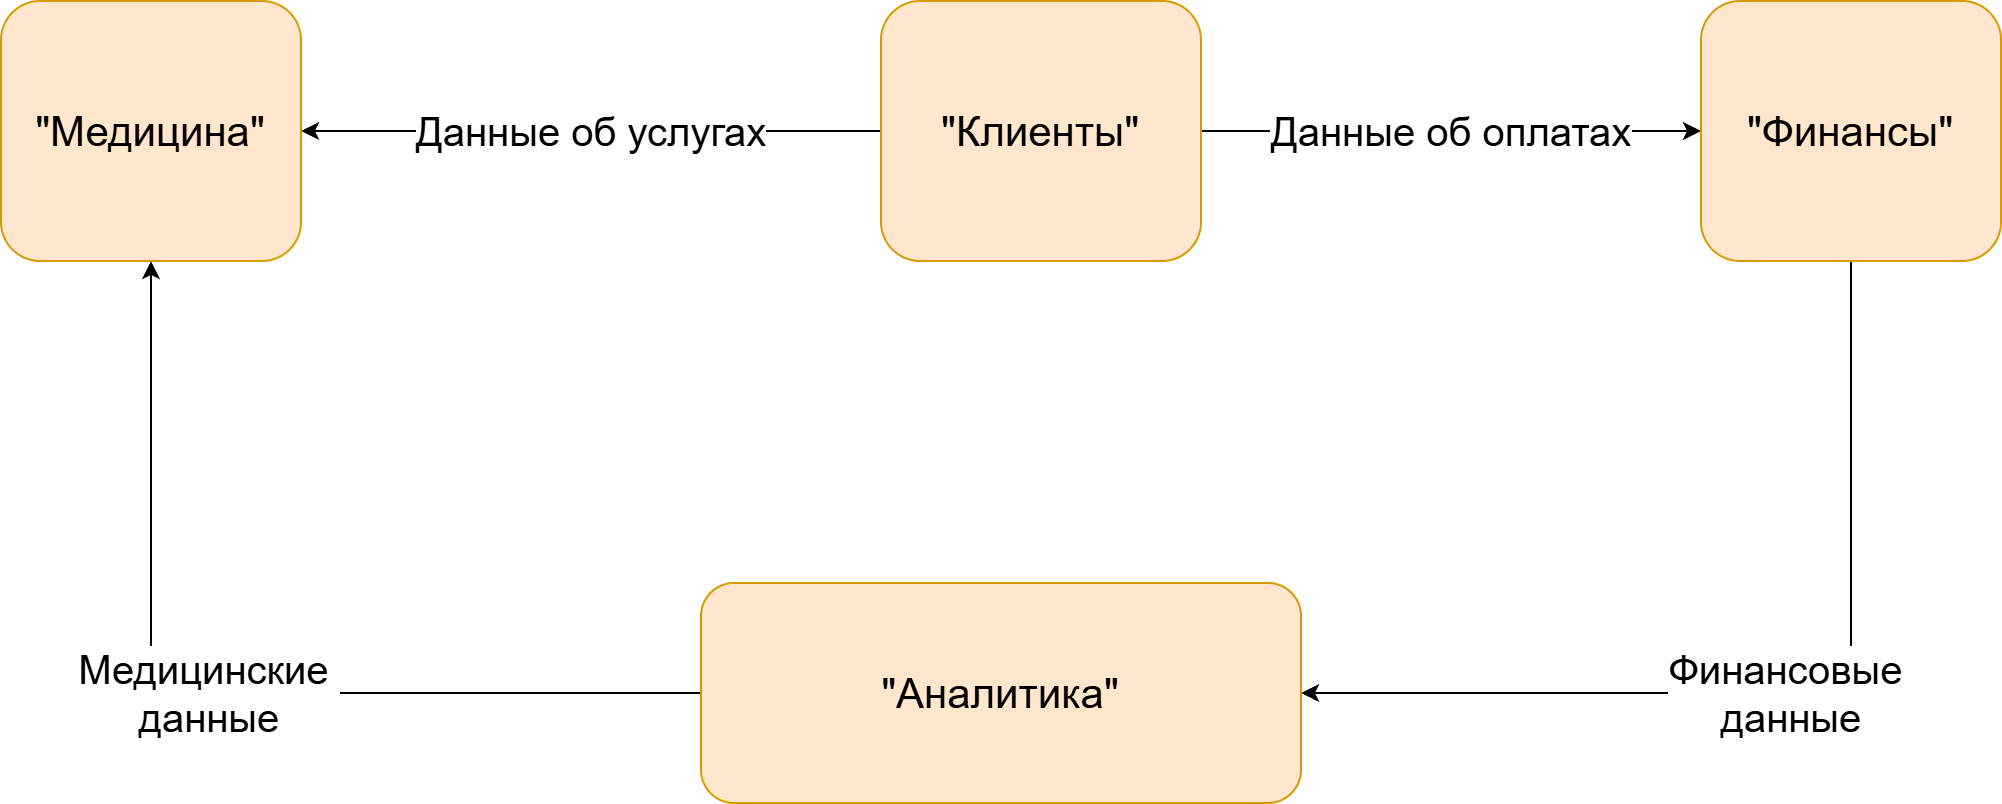

The diagram above was exported from draw.io. Its source (the exported page's mxGraphModel, read from the mxfile embedded in the PNG):
<mxGraphModel dx="2261" dy="1915" grid="1" gridSize="10" guides="1" tooltips="1" connect="1" arrows="1" fold="1" page="1" pageScale="1" pageWidth="827" pageHeight="1169" math="0" shadow="0">
  <root>
    <mxCell id="0" />
    <mxCell id="1" parent="0" />
    <mxCell id="sfBYvHpIxejYuUXZEIqR-1" value="Данные об услугах" style="edgeStyle=orthogonalEdgeStyle;rounded=0;orthogonalLoop=1;jettySize=auto;html=1;fontSize=20;" parent="1" source="TOkiLAXwRrcX-ecH6ybk-2" target="TOkiLAXwRrcX-ecH6ybk-5" edge="1">
      <mxGeometry relative="1" as="geometry" />
    </mxCell>
    <mxCell id="sfBYvHpIxejYuUXZEIqR-2" value="Данные об оплатах" style="edgeStyle=orthogonalEdgeStyle;rounded=0;orthogonalLoop=1;jettySize=auto;html=1;exitX=1;exitY=0.5;exitDx=0;exitDy=0;entryX=0;entryY=0.5;entryDx=0;entryDy=0;fontSize=20;" parent="1" source="TOkiLAXwRrcX-ecH6ybk-2" edge="1" target="TOkiLAXwRrcX-ecH6ybk-7">
      <mxGeometry relative="1" as="geometry">
        <mxPoint x="600" y="-690" as="targetPoint" />
      </mxGeometry>
    </mxCell>
    <mxCell id="TOkiLAXwRrcX-ecH6ybk-2" value="&lt;div&gt;&lt;span style=&quot;background-color: transparent; color: light-dark(rgb(0, 0, 0), rgb(255, 255, 255));&quot;&gt;&quot;Клиенты&quot;&lt;/span&gt;&lt;/div&gt;" style="rounded=1;whiteSpace=wrap;html=1;fillColor=#ffe6cc;strokeColor=#d79b00;fontSize=21;" parent="1" vertex="1">
      <mxGeometry x="300" y="-930" width="160" height="130" as="geometry" />
    </mxCell>
    <mxCell id="TOkiLAXwRrcX-ecH6ybk-5" value="&lt;div&gt;&lt;span style=&quot;background-color: transparent; color: light-dark(rgb(0, 0, 0), rgb(255, 255, 255));&quot;&gt;&quot;Медицина&quot;&lt;/span&gt;&lt;/div&gt;" style="rounded=1;whiteSpace=wrap;html=1;fillColor=#ffe6cc;strokeColor=#d79b00;fontSize=21;" parent="1" vertex="1">
      <mxGeometry x="-140" y="-930" width="150" height="130" as="geometry" />
    </mxCell>
    <mxCell id="TOkiLAXwRrcX-ecH6ybk-10" value="Финансовые&amp;nbsp;&lt;div&gt;данные&lt;/div&gt;" style="edgeStyle=orthogonalEdgeStyle;rounded=0;orthogonalLoop=1;jettySize=auto;html=1;exitX=0.5;exitY=1;exitDx=0;exitDy=0;entryX=1;entryY=0.5;entryDx=0;entryDy=0;fontSize=20;" parent="1" source="TOkiLAXwRrcX-ecH6ybk-7" target="TOkiLAXwRrcX-ecH6ybk-9" edge="1">
      <mxGeometry relative="1" as="geometry" />
    </mxCell>
    <mxCell id="TOkiLAXwRrcX-ecH6ybk-7" value="&lt;div&gt;&lt;span style=&quot;background-color: transparent; color: light-dark(rgb(0, 0, 0), rgb(255, 255, 255));&quot;&gt;&quot;Финансы&quot;&lt;/span&gt;&lt;/div&gt;" style="rounded=1;whiteSpace=wrap;html=1;fillColor=#ffe6cc;strokeColor=#d79b00;fontSize=21;" parent="1" vertex="1">
      <mxGeometry x="710" y="-930" width="150" height="130" as="geometry" />
    </mxCell>
    <mxCell id="TOkiLAXwRrcX-ecH6ybk-11" value="Медицинские&amp;nbsp;&lt;div&gt;данные&lt;/div&gt;" style="edgeStyle=orthogonalEdgeStyle;rounded=0;orthogonalLoop=1;jettySize=auto;html=1;entryX=0.5;entryY=1;entryDx=0;entryDy=0;fontSize=20;" parent="1" source="TOkiLAXwRrcX-ecH6ybk-9" target="TOkiLAXwRrcX-ecH6ybk-5" edge="1">
      <mxGeometry relative="1" as="geometry" />
    </mxCell>
    <mxCell id="TOkiLAXwRrcX-ecH6ybk-9" value="&lt;div&gt;&lt;span style=&quot;background-color: transparent; color: light-dark(rgb(0, 0, 0), rgb(255, 255, 255));&quot;&gt;&quot;Аналитика&quot;&lt;/span&gt;&lt;/div&gt;" style="rounded=1;whiteSpace=wrap;html=1;fillColor=#ffe6cc;strokeColor=#d79b00;fontSize=21;" parent="1" vertex="1">
      <mxGeometry x="210" y="-639" width="300" height="110" as="geometry" />
    </mxCell>
  </root>
</mxGraphModel>